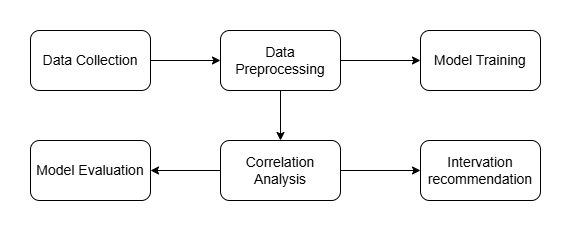

The diagram above was exported from draw.io. Its source (the exported page's mxGraphModel, read from the mxfile embedded in the PNG):
<mxGraphModel dx="1426" dy="749" grid="1" gridSize="10" guides="1" tooltips="1" connect="1" arrows="1" fold="1" page="1" pageScale="1" pageWidth="850" pageHeight="1100" math="0" shadow="0">
  <root>
    <mxCell id="0" />
    <mxCell id="1" parent="0" />
    <mxCell id="g21bReQHTucB-XaPsYDj-1" value="&lt;font style=&quot;font-size: 14px;&quot;&gt;Data Collection&lt;/font&gt;" style="rounded=1;whiteSpace=wrap;html=1;" vertex="1" parent="1">
      <mxGeometry x="170" y="280" width="120" height="60" as="geometry" />
    </mxCell>
    <mxCell id="g21bReQHTucB-XaPsYDj-3" value="&lt;font style=&quot;font-size: 14px;&quot;&gt;Data Preprocessing&lt;/font&gt;" style="rounded=1;whiteSpace=wrap;html=1;" vertex="1" parent="1">
      <mxGeometry x="360" y="280" width="120" height="60" as="geometry" />
    </mxCell>
    <mxCell id="g21bReQHTucB-XaPsYDj-4" value="&lt;font style=&quot;font-size: 14px;&quot;&gt;Model Training&lt;/font&gt;" style="rounded=1;whiteSpace=wrap;html=1;" vertex="1" parent="1">
      <mxGeometry x="560" y="280" width="120" height="60" as="geometry" />
    </mxCell>
    <mxCell id="g21bReQHTucB-XaPsYDj-5" value="&lt;font style=&quot;font-size: 14px;&quot;&gt;Model Evaluation&lt;/font&gt;" style="rounded=1;whiteSpace=wrap;html=1;" vertex="1" parent="1">
      <mxGeometry x="170" y="390" width="120" height="60" as="geometry" />
    </mxCell>
    <mxCell id="g21bReQHTucB-XaPsYDj-6" value="&lt;span style=&quot;font-size: 14px;&quot;&gt;Correlation Analysis&lt;/span&gt;" style="rounded=1;whiteSpace=wrap;html=1;" vertex="1" parent="1">
      <mxGeometry x="360" y="390" width="120" height="60" as="geometry" />
    </mxCell>
    <mxCell id="g21bReQHTucB-XaPsYDj-7" value="&lt;font style=&quot;font-size: 14px;&quot;&gt;Intervation recommendation&lt;/font&gt;" style="rounded=1;whiteSpace=wrap;html=1;" vertex="1" parent="1">
      <mxGeometry x="560" y="390" width="120" height="60" as="geometry" />
    </mxCell>
    <mxCell id="g21bReQHTucB-XaPsYDj-8" value="" style="endArrow=classic;html=1;rounded=0;entryX=0;entryY=0.5;entryDx=0;entryDy=0;" edge="1" parent="1" target="g21bReQHTucB-XaPsYDj-3">
      <mxGeometry width="50" height="50" relative="1" as="geometry">
        <mxPoint x="290" y="310" as="sourcePoint" />
        <mxPoint x="340" y="260" as="targetPoint" />
      </mxGeometry>
    </mxCell>
    <mxCell id="g21bReQHTucB-XaPsYDj-11" value="" style="endArrow=classic;html=1;rounded=0;exitX=0;exitY=0.5;exitDx=0;exitDy=0;entryX=1;entryY=0.5;entryDx=0;entryDy=0;" edge="1" parent="1" source="g21bReQHTucB-XaPsYDj-6" target="g21bReQHTucB-XaPsYDj-5">
      <mxGeometry width="50" height="50" relative="1" as="geometry">
        <mxPoint x="340" y="160" as="sourcePoint" />
        <mxPoint x="390" y="110" as="targetPoint" />
      </mxGeometry>
    </mxCell>
    <mxCell id="g21bReQHTucB-XaPsYDj-12" value="" style="endArrow=classic;html=1;rounded=0;entryX=0;entryY=0.5;entryDx=0;entryDy=0;" edge="1" parent="1" target="g21bReQHTucB-XaPsYDj-7">
      <mxGeometry width="50" height="50" relative="1" as="geometry">
        <mxPoint x="480" y="420" as="sourcePoint" />
        <mxPoint x="530" y="370" as="targetPoint" />
      </mxGeometry>
    </mxCell>
    <mxCell id="g21bReQHTucB-XaPsYDj-13" value="" style="endArrow=classic;html=1;rounded=0;exitX=0.5;exitY=1;exitDx=0;exitDy=0;" edge="1" parent="1" source="g21bReQHTucB-XaPsYDj-3" target="g21bReQHTucB-XaPsYDj-6">
      <mxGeometry width="50" height="50" relative="1" as="geometry">
        <mxPoint x="430" y="575" as="sourcePoint" />
        <mxPoint x="480" y="525" as="targetPoint" />
      </mxGeometry>
    </mxCell>
    <mxCell id="g21bReQHTucB-XaPsYDj-14" value="" style="endArrow=classic;html=1;rounded=0;entryX=0;entryY=0.5;entryDx=0;entryDy=0;" edge="1" parent="1" target="g21bReQHTucB-XaPsYDj-4">
      <mxGeometry width="50" height="50" relative="1" as="geometry">
        <mxPoint x="480" y="310" as="sourcePoint" />
        <mxPoint x="530" y="260" as="targetPoint" />
      </mxGeometry>
    </mxCell>
  </root>
</mxGraphModel>